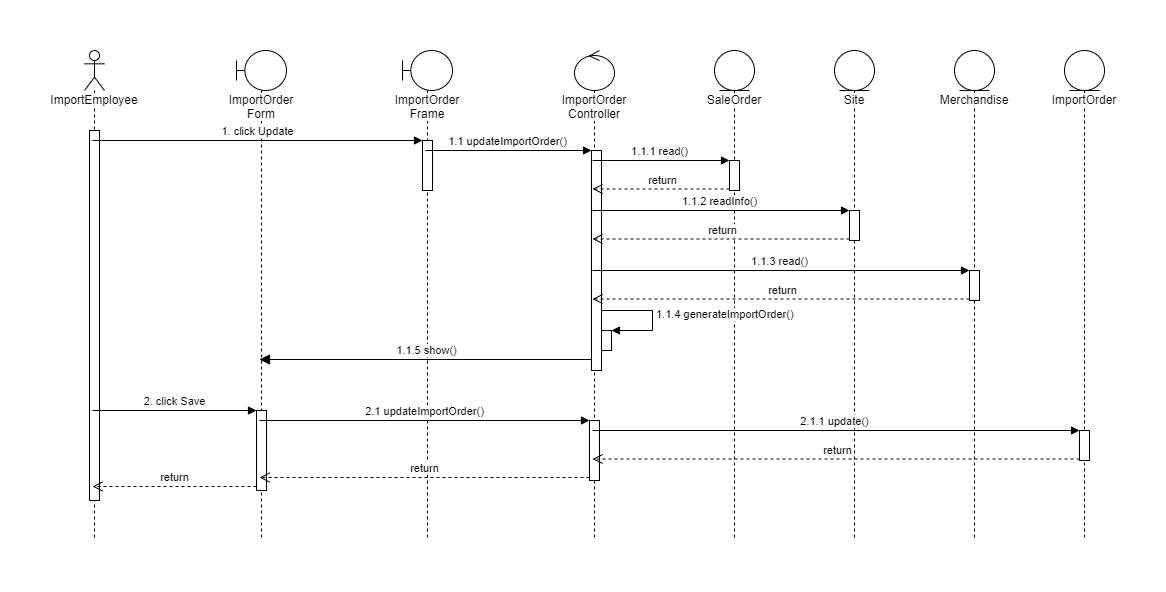

The diagram above was exported from draw.io. Its source (the exported page's mxGraphModel, read from the mxfile embedded in the PNG):
<mxGraphModel dx="4505" dy="1120" grid="1" gridSize="10" guides="1" tooltips="1" connect="1" arrows="1" fold="1" page="1" pageScale="1" pageWidth="850" pageHeight="1100" math="0" shadow="0">
  <root>
    <mxCell id="0" />
    <mxCell id="1" parent="0" />
    <mxCell id="2" value="ImportEmployee" style="shape=umlLifeline;participant=umlActor;perimeter=lifelinePerimeter;whiteSpace=wrap;html=1;container=1;collapsible=0;recursiveResize=0;verticalAlign=top;spacingTop=36;labelBackgroundColor=#ffffff;outlineConnect=0;" vertex="1" parent="1">
      <mxGeometry x="891.0000000000001" y="2030" width="20" height="490" as="geometry" />
    </mxCell>
    <mxCell id="3" value="" style="html=1;points=[];perimeter=orthogonalPerimeter;" vertex="1" parent="2">
      <mxGeometry x="5" y="80" width="10" height="370" as="geometry" />
    </mxCell>
    <mxCell id="4" value="ImportOrder Form" style="shape=umlLifeline;participant=umlBoundary;perimeter=lifelinePerimeter;whiteSpace=wrap;html=1;container=1;collapsible=0;recursiveResize=0;verticalAlign=top;spacingTop=36;labelBackgroundColor=#ffffff;outlineConnect=0;" vertex="1" parent="1">
      <mxGeometry x="1043" y="2030" width="50" height="490" as="geometry" />
    </mxCell>
    <mxCell id="5" value="" style="html=1;points=[];perimeter=orthogonalPerimeter;" vertex="1" parent="4">
      <mxGeometry x="20" y="360" width="10" height="80" as="geometry" />
    </mxCell>
    <mxCell id="6" value="ImportOrder Frame" style="shape=umlLifeline;participant=umlBoundary;perimeter=lifelinePerimeter;whiteSpace=wrap;html=1;container=1;collapsible=0;recursiveResize=0;verticalAlign=top;spacingTop=36;labelBackgroundColor=#ffffff;outlineConnect=0;" vertex="1" parent="1">
      <mxGeometry x="1209" y="2030" width="50" height="490" as="geometry" />
    </mxCell>
    <mxCell id="7" value="" style="html=1;points=[];perimeter=orthogonalPerimeter;" vertex="1" parent="6">
      <mxGeometry x="20" y="90" width="10" height="50" as="geometry" />
    </mxCell>
    <mxCell id="8" value="ImportOrder Controller" style="shape=umlLifeline;participant=umlControl;perimeter=lifelinePerimeter;whiteSpace=wrap;html=1;container=1;collapsible=0;recursiveResize=0;verticalAlign=top;spacingTop=36;labelBackgroundColor=#ffffff;outlineConnect=0;" vertex="1" parent="1">
      <mxGeometry x="1381" y="2030" width="40" height="490" as="geometry" />
    </mxCell>
    <mxCell id="9" value="" style="html=1;points=[];perimeter=orthogonalPerimeter;" vertex="1" parent="8">
      <mxGeometry x="17" y="100" width="10" height="220" as="geometry" />
    </mxCell>
    <mxCell id="10" value="" style="html=1;points=[];perimeter=orthogonalPerimeter;" vertex="1" parent="8">
      <mxGeometry x="15" y="370" width="10" height="60" as="geometry" />
    </mxCell>
    <mxCell id="11" value="ImportOrder" style="shape=umlLifeline;participant=umlEntity;perimeter=lifelinePerimeter;whiteSpace=wrap;html=1;container=1;collapsible=0;recursiveResize=0;verticalAlign=top;spacingTop=36;labelBackgroundColor=#ffffff;outlineConnect=0;" vertex="1" parent="1">
      <mxGeometry x="1871" y="2030" width="40" height="490" as="geometry" />
    </mxCell>
    <mxCell id="12" value="" style="html=1;points=[];perimeter=orthogonalPerimeter;" vertex="1" parent="11">
      <mxGeometry x="15" y="380" width="10" height="30" as="geometry" />
    </mxCell>
    <mxCell id="13" value="SaleOrder" style="shape=umlLifeline;participant=umlEntity;perimeter=lifelinePerimeter;whiteSpace=wrap;html=1;container=1;collapsible=0;recursiveResize=0;verticalAlign=top;spacingTop=36;labelBackgroundColor=#ffffff;outlineConnect=0;" vertex="1" parent="1">
      <mxGeometry x="1521" y="2030" width="40" height="490" as="geometry" />
    </mxCell>
    <mxCell id="14" value="" style="html=1;points=[];perimeter=orthogonalPerimeter;" vertex="1" parent="13">
      <mxGeometry x="15" y="110" width="10" height="30" as="geometry" />
    </mxCell>
    <mxCell id="15" value="Site" style="shape=umlLifeline;participant=umlEntity;perimeter=lifelinePerimeter;whiteSpace=wrap;html=1;container=1;collapsible=0;recursiveResize=0;verticalAlign=top;spacingTop=36;labelBackgroundColor=#ffffff;outlineConnect=0;" vertex="1" parent="1">
      <mxGeometry x="1641" y="2030" width="40" height="490" as="geometry" />
    </mxCell>
    <mxCell id="16" value="" style="html=1;points=[];perimeter=orthogonalPerimeter;" vertex="1" parent="15">
      <mxGeometry x="15" y="160" width="10" height="30" as="geometry" />
    </mxCell>
    <mxCell id="17" value="1. click Update" style="html=1;verticalAlign=bottom;endArrow=block;entryX=0;entryY=0;" edge="1" source="2" target="7" parent="1">
      <mxGeometry relative="1" as="geometry">
        <mxPoint x="951.0000000000001" y="2355" as="sourcePoint" />
      </mxGeometry>
    </mxCell>
    <mxCell id="18" value="1.1 updateImportOrder()" style="html=1;verticalAlign=bottom;endArrow=block;entryX=0;entryY=0;" edge="1" source="6" target="9" parent="1">
      <mxGeometry relative="1" as="geometry">
        <mxPoint x="1328" y="2160" as="sourcePoint" />
      </mxGeometry>
    </mxCell>
    <mxCell id="19" value="1.1.5 show()" style="html=1;verticalAlign=bottom;endArrow=block;endSize=8;exitX=0;exitY=0.95;endFill=1;" edge="1" source="9" target="4" parent="1">
      <mxGeometry relative="1" as="geometry">
        <mxPoint x="1328" y="2236" as="targetPoint" />
      </mxGeometry>
    </mxCell>
    <mxCell id="20" value="1.1.1 read()" style="html=1;verticalAlign=bottom;endArrow=block;entryX=0;entryY=0;" edge="1" source="8" target="14" parent="1">
      <mxGeometry relative="1" as="geometry">
        <mxPoint x="1601" y="2140" as="sourcePoint" />
      </mxGeometry>
    </mxCell>
    <mxCell id="21" value="return" style="html=1;verticalAlign=bottom;endArrow=open;dashed=1;endSize=8;exitX=0;exitY=0.95;" edge="1" source="14" target="8" parent="1">
      <mxGeometry relative="1" as="geometry">
        <mxPoint x="1601" y="2216" as="targetPoint" />
      </mxGeometry>
    </mxCell>
    <mxCell id="22" value="1.1.2 readInfo()" style="html=1;verticalAlign=bottom;endArrow=block;entryX=0;entryY=0;" edge="1" source="8" target="16" parent="1">
      <mxGeometry relative="1" as="geometry">
        <mxPoint x="1478" y="2365" as="sourcePoint" />
      </mxGeometry>
    </mxCell>
    <mxCell id="23" value="return" style="html=1;verticalAlign=bottom;endArrow=open;dashed=1;endSize=8;exitX=0;exitY=0.95;" edge="1" source="16" target="8" parent="1">
      <mxGeometry relative="1" as="geometry">
        <mxPoint x="1478" y="2441" as="targetPoint" />
      </mxGeometry>
    </mxCell>
    <mxCell id="24" value="" style="html=1;points=[];perimeter=orthogonalPerimeter;" vertex="1" parent="1">
      <mxGeometry x="1408" y="2310" width="10" height="20" as="geometry" />
    </mxCell>
    <mxCell id="25" value="1.1.4 generateImportOrder()" style="edgeStyle=orthogonalEdgeStyle;html=1;align=left;spacingLeft=2;endArrow=block;rounded=0;entryX=1;entryY=0;" edge="1" source="9" target="24" parent="1">
      <mxGeometry relative="1" as="geometry">
        <mxPoint x="1401.003529411765" y="2279.9988235294118" as="sourcePoint" />
        <Array as="points">
          <mxPoint x="1459" y="2290" />
          <mxPoint x="1459" y="2310" />
        </Array>
      </mxGeometry>
    </mxCell>
    <mxCell id="26" value="2. click Save" style="html=1;verticalAlign=bottom;endArrow=block;entryX=0;entryY=0;" edge="1" source="2" target="5" parent="1">
      <mxGeometry relative="1" as="geometry">
        <mxPoint x="901.0000000000001" y="2390" as="sourcePoint" />
      </mxGeometry>
    </mxCell>
    <mxCell id="27" value="return" style="html=1;verticalAlign=bottom;endArrow=open;dashed=1;endSize=8;exitX=0;exitY=0.95;" edge="1" source="5" target="2" parent="1">
      <mxGeometry relative="1" as="geometry">
        <mxPoint x="901.0000000000001" y="2466" as="targetPoint" />
      </mxGeometry>
    </mxCell>
    <mxCell id="28" value="2.1 updateImportOrder()" style="html=1;verticalAlign=bottom;endArrow=block;entryX=0;entryY=0;" edge="1" source="4" target="10" parent="1">
      <mxGeometry relative="1" as="geometry">
        <mxPoint x="1248" y="2450" as="sourcePoint" />
      </mxGeometry>
    </mxCell>
    <mxCell id="29" value="return" style="html=1;verticalAlign=bottom;endArrow=open;dashed=1;endSize=8;exitX=0;exitY=0.95;" edge="1" source="10" target="4" parent="1">
      <mxGeometry relative="1" as="geometry">
        <mxPoint x="1248" y="2526" as="targetPoint" />
      </mxGeometry>
    </mxCell>
    <mxCell id="30" value="2.1.1 update()" style="html=1;verticalAlign=bottom;endArrow=block;entryX=0;entryY=0;" edge="1" source="8" target="12" parent="1">
      <mxGeometry relative="1" as="geometry">
        <mxPoint x="1426" y="2415" as="sourcePoint" />
      </mxGeometry>
    </mxCell>
    <mxCell id="31" value="return" style="html=1;verticalAlign=bottom;endArrow=open;dashed=1;endSize=8;exitX=0;exitY=0.95;" edge="1" source="12" target="8" parent="1">
      <mxGeometry relative="1" as="geometry">
        <mxPoint x="1426" y="2491" as="targetPoint" />
      </mxGeometry>
    </mxCell>
    <mxCell id="32" value="Merchandise" style="shape=umlLifeline;participant=umlEntity;perimeter=lifelinePerimeter;whiteSpace=wrap;html=1;container=1;collapsible=0;recursiveResize=0;verticalAlign=top;spacingTop=36;labelBackgroundColor=#ffffff;outlineConnect=0;" vertex="1" parent="1">
      <mxGeometry x="1761" y="2030" width="40" height="490" as="geometry" />
    </mxCell>
    <mxCell id="33" value="" style="html=1;points=[];perimeter=orthogonalPerimeter;" vertex="1" parent="32">
      <mxGeometry x="15" y="220" width="10" height="30" as="geometry" />
    </mxCell>
    <mxCell id="34" value="1.1.3 read()" style="html=1;verticalAlign=bottom;endArrow=block;entryX=0;entryY=0;" edge="1" source="8" target="33" parent="1">
      <mxGeometry relative="1" as="geometry">
        <mxPoint x="1653" y="2210" as="sourcePoint" />
      </mxGeometry>
    </mxCell>
    <mxCell id="35" value="return" style="html=1;verticalAlign=bottom;endArrow=open;dashed=1;endSize=8;exitX=0;exitY=0.95;" edge="1" source="33" target="8" parent="1">
      <mxGeometry relative="1" as="geometry">
        <mxPoint x="1653" y="2286" as="targetPoint" />
      </mxGeometry>
    </mxCell>
  </root>
</mxGraphModel>